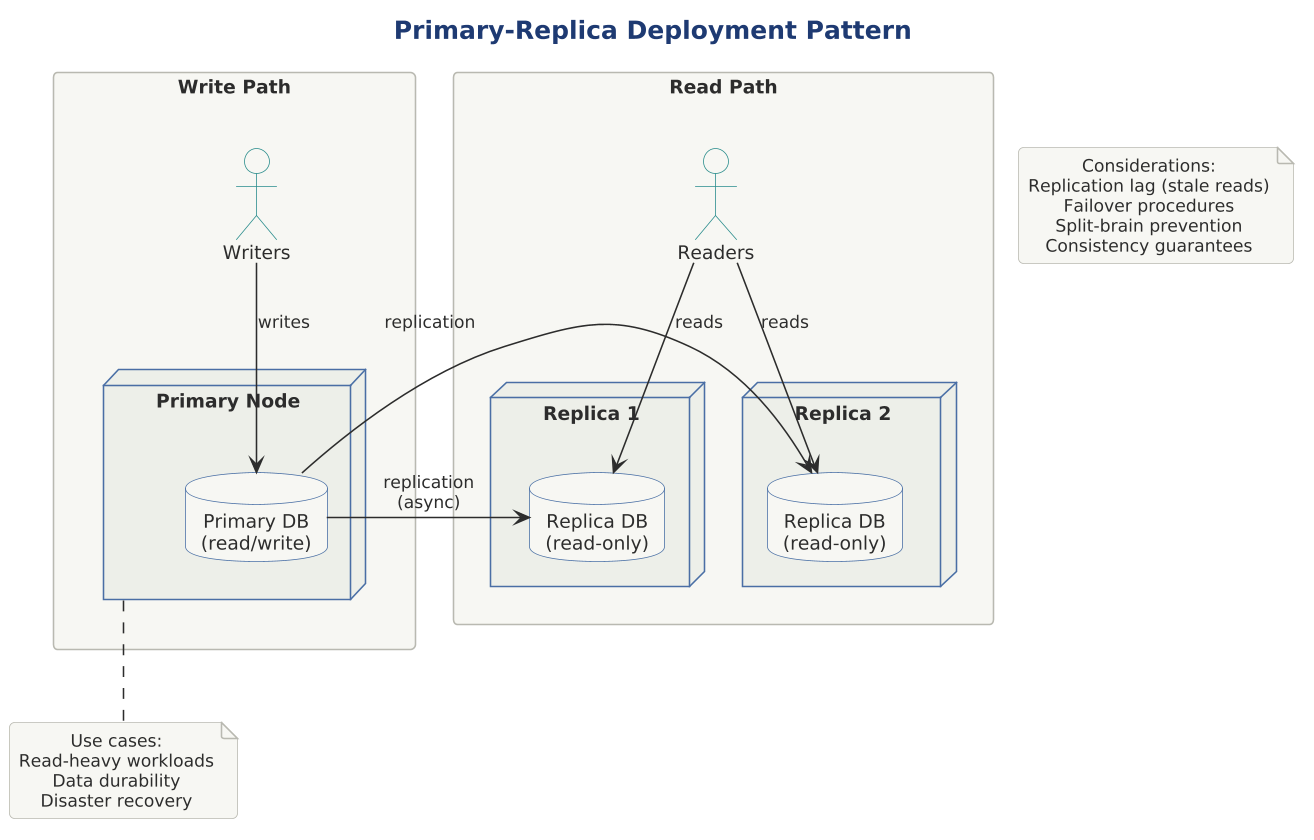

The diagram above was rendered by PlantUML. Its source (embedded in the PNG):
@startuml

skinparam dpi 150




title Primary-Replica Deployment Pattern

!include ../../../../../../tooling/styles/plantuml/structural/deployment-diagram-style.iuml

rectangle "Write Path" {
    actor "Writers" as writers
    node "Primary Node" as primary {
        database "Primary DB\n(read/write)" as primaryDB
    }
    writers -down-> primaryDB : writes
}

rectangle "Read Path" {
    actor "Readers" as readers
    node "Replica 1" as rep1 {
        database "Replica DB\n(read-only)" as repDB1
    }
    node "Replica 2" as rep2 {
        database "Replica DB\n(read-only)" as repDB2
    }
    readers -down-> repDB1 : reads
    readers -down-> repDB2 : reads
}

primaryDB -right-> repDB1 : replication\n(async)
primaryDB -right-> repDB2 : replication

note as considerations
  Considerations:
  Replication lag (stale reads)
  Failover procedures
  Split-brain prevention
  Consistency guarantees
end note

note bottom of primary
  Use cases:
  Read-heavy workloads
  Data durability
  Disaster recovery
end note

@enduml